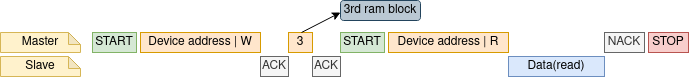

The diagram above was exported from draw.io. Its source (the exported page's mxGraphModel, read from the mxfile embedded in the PNG):
<mxGraphModel dx="580" dy="772" grid="1" gridSize="10" guides="1" tooltips="1" connect="1" arrows="1" fold="1" page="1" pageScale="1" pageWidth="850" pageHeight="1100" math="0" shadow="0">
  <root>
    <mxCell id="0" />
    <mxCell id="1" parent="0" />
    <mxCell id="mhVwIz6ffZsFKtmorEyA-130" value="" style="group" vertex="1" connectable="0" parent="1">
      <mxGeometry x="940" y="536" width="688" height="76" as="geometry" />
    </mxCell>
    <mxCell id="mhVwIz6ffZsFKtmorEyA-131" value="Master" style="shape=note;whiteSpace=wrap;html=1;backgroundOutline=1;darkOpacity=0.05;size=12;fillColor=#fff2cc;strokeColor=#d6b656;" vertex="1" parent="mhVwIz6ffZsFKtmorEyA-130">
      <mxGeometry y="32" width="80" height="20" as="geometry" />
    </mxCell>
    <mxCell id="mhVwIz6ffZsFKtmorEyA-132" value="Slave" style="shape=note;whiteSpace=wrap;html=1;backgroundOutline=1;darkOpacity=0.05;size=12;fillColor=#fff2cc;strokeColor=#d6b656;" vertex="1" parent="mhVwIz6ffZsFKtmorEyA-130">
      <mxGeometry y="56" width="80" height="20" as="geometry" />
    </mxCell>
    <mxCell id="mhVwIz6ffZsFKtmorEyA-133" value="START" style="rounded=0;whiteSpace=wrap;html=1;fillColor=#d5e8d4;strokeColor=#82b366;" vertex="1" parent="mhVwIz6ffZsFKtmorEyA-130">
      <mxGeometry x="92" y="32" width="44" height="20" as="geometry" />
    </mxCell>
    <mxCell id="mhVwIz6ffZsFKtmorEyA-134" value="Device address | W" style="rounded=0;whiteSpace=wrap;html=1;fillColor=#ffe6cc;strokeColor=#d79b00;" vertex="1" parent="mhVwIz6ffZsFKtmorEyA-130">
      <mxGeometry x="140" y="32" width="120" height="20" as="geometry" />
    </mxCell>
    <mxCell id="mhVwIz6ffZsFKtmorEyA-135" value="ACK" style="rounded=0;whiteSpace=wrap;html=1;fillColor=#f5f5f5;strokeColor=#666666;fontColor=#333333;" vertex="1" parent="mhVwIz6ffZsFKtmorEyA-130">
      <mxGeometry x="260" y="56" width="28" height="20" as="geometry" />
    </mxCell>
    <mxCell id="mhVwIz6ffZsFKtmorEyA-136" value="ACK" style="rounded=0;whiteSpace=wrap;html=1;fillColor=#f5f5f5;strokeColor=#666666;fontColor=#333333;" vertex="1" parent="mhVwIz6ffZsFKtmorEyA-130">
      <mxGeometry x="312" y="56" width="28" height="20" as="geometry" />
    </mxCell>
    <mxCell id="mhVwIz6ffZsFKtmorEyA-137" value="STOP" style="rounded=0;whiteSpace=wrap;html=1;fillColor=#f8cecc;strokeColor=#b85450;" vertex="1" parent="mhVwIz6ffZsFKtmorEyA-130">
      <mxGeometry x="648" y="32" width="40" height="20" as="geometry" />
    </mxCell>
    <mxCell id="mhVwIz6ffZsFKtmorEyA-138" value="Data(read)" style="rounded=0;whiteSpace=wrap;html=1;fillColor=#dae8fc;strokeColor=#6c8ebf;" vertex="1" parent="mhVwIz6ffZsFKtmorEyA-130">
      <mxGeometry x="508" y="56" width="96" height="20" as="geometry" />
    </mxCell>
    <mxCell id="mhVwIz6ffZsFKtmorEyA-139" value="NACK" style="rounded=0;whiteSpace=wrap;html=1;fillColor=#f5f5f5;strokeColor=#666666;fontColor=#333333;" vertex="1" parent="mhVwIz6ffZsFKtmorEyA-130">
      <mxGeometry x="604" y="32" width="40" height="20" as="geometry" />
    </mxCell>
    <mxCell id="mhVwIz6ffZsFKtmorEyA-140" value="Device address | R" style="rounded=0;whiteSpace=wrap;html=1;fillColor=#ffe6cc;strokeColor=#d79b00;" vertex="1" parent="mhVwIz6ffZsFKtmorEyA-130">
      <mxGeometry x="388" y="32" width="120" height="20" as="geometry" />
    </mxCell>
    <mxCell id="mhVwIz6ffZsFKtmorEyA-141" value="START" style="rounded=0;whiteSpace=wrap;html=1;fillColor=#d5e8d4;strokeColor=#82b366;" vertex="1" parent="mhVwIz6ffZsFKtmorEyA-130">
      <mxGeometry x="340" y="32" width="44" height="20" as="geometry" />
    </mxCell>
    <mxCell id="mhVwIz6ffZsFKtmorEyA-142" value="3" style="rounded=0;whiteSpace=wrap;html=1;fillColor=#ffe6cc;strokeColor=#d79b00;" vertex="1" parent="mhVwIz6ffZsFKtmorEyA-130">
      <mxGeometry x="288" y="32" width="24" height="20" as="geometry" />
    </mxCell>
    <mxCell id="mhVwIz6ffZsFKtmorEyA-143" value="" style="endArrow=classic;html=1;rounded=0;exitX=0.525;exitY=0.005;exitDx=0;exitDy=0;exitPerimeter=0;" edge="1" parent="mhVwIz6ffZsFKtmorEyA-130">
      <mxGeometry width="50" height="50" relative="1" as="geometry">
        <mxPoint x="301" y="32" as="sourcePoint" />
        <mxPoint x="340" y="12" as="targetPoint" />
      </mxGeometry>
    </mxCell>
    <mxCell id="mhVwIz6ffZsFKtmorEyA-144" value="3rd ram block" style="rounded=1;whiteSpace=wrap;html=1;fillColor=#bac8d3;strokeColor=#23445d;" vertex="1" parent="mhVwIz6ffZsFKtmorEyA-130">
      <mxGeometry x="340" width="80" height="20" as="geometry" />
    </mxCell>
  </root>
</mxGraphModel>